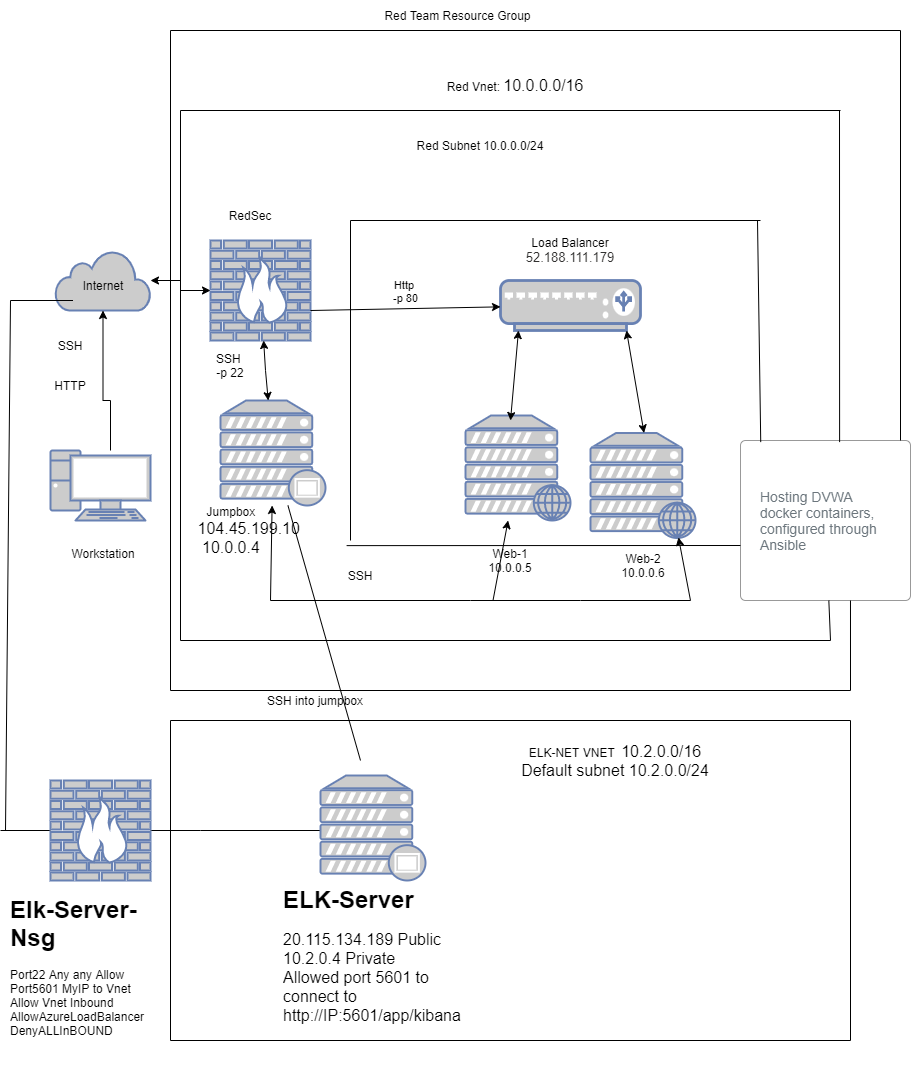

The diagram above was exported from draw.io. Its source (the exported page's mxGraphModel, read from the mxfile embedded in the PNG):
<mxGraphModel dx="1381" dy="764" grid="1" gridSize="10" guides="1" tooltips="1" connect="1" arrows="1" fold="1" page="1" pageScale="1" pageWidth="850" pageHeight="1100" math="0" shadow="0">
  <root>
    <mxCell id="0" />
    <mxCell id="1" parent="0" />
    <mxCell id="Sr7c5cje4t70071utElf-1" value="" style="fontColor=#0066CC;verticalAlign=top;verticalLabelPosition=bottom;labelPosition=center;align=center;html=1;outlineConnect=0;fillColor=#CCCCCC;strokeColor=#6881B3;gradientColor=none;gradientDirection=north;strokeWidth=2;shape=mxgraph.networks.pc;" parent="1" vertex="1">
      <mxGeometry x="60" y="460" width="100" height="70" as="geometry" />
    </mxCell>
    <mxCell id="Sr7c5cje4t70071utElf-2" value="" style="html=1;outlineConnect=0;fillColor=#CCCCCC;strokeColor=#6881B3;gradientColor=none;gradientDirection=north;strokeWidth=2;shape=mxgraph.networks.cloud;fontColor=#ffffff;" parent="1" vertex="1">
      <mxGeometry x="65" y="260" width="95" height="60" as="geometry" />
    </mxCell>
    <mxCell id="Sr7c5cje4t70071utElf-3" value="" style="fontColor=#0066CC;verticalAlign=top;verticalLabelPosition=bottom;labelPosition=center;align=center;html=1;outlineConnect=0;fillColor=#CCCCCC;strokeColor=#6881B3;gradientColor=none;gradientDirection=north;strokeWidth=2;shape=mxgraph.networks.firewall;" parent="1" vertex="1">
      <mxGeometry x="220" y="250" width="100" height="100" as="geometry" />
    </mxCell>
    <mxCell id="Sr7c5cje4t70071utElf-4" value="" style="fontColor=#0066CC;verticalAlign=top;verticalLabelPosition=bottom;labelPosition=center;align=center;html=1;outlineConnect=0;fillColor=#CCCCCC;strokeColor=#6881B3;gradientColor=none;gradientDirection=north;strokeWidth=2;shape=mxgraph.networks.proxy_server;" parent="1" vertex="1">
      <mxGeometry x="230" y="410" width="105" height="105" as="geometry" />
    </mxCell>
    <mxCell id="Sr7c5cje4t70071utElf-5" value="" style="fontColor=#0066CC;verticalAlign=top;verticalLabelPosition=bottom;labelPosition=center;align=center;html=1;outlineConnect=0;fillColor=#CCCCCC;strokeColor=#6881B3;gradientColor=none;gradientDirection=north;strokeWidth=2;shape=mxgraph.networks.load_balancer;" parent="1" vertex="1">
      <mxGeometry x="510" y="290" width="140" height="50" as="geometry" />
    </mxCell>
    <mxCell id="Sr7c5cje4t70071utElf-6" value="" style="fontColor=#0066CC;verticalAlign=top;verticalLabelPosition=bottom;labelPosition=center;align=center;html=1;outlineConnect=0;fillColor=#CCCCCC;strokeColor=#6881B3;gradientColor=none;gradientDirection=north;strokeWidth=2;shape=mxgraph.networks.web_server;" parent="1" vertex="1">
      <mxGeometry x="475" y="425" width="105" height="105" as="geometry" />
    </mxCell>
    <mxCell id="Sr7c5cje4t70071utElf-7" value="" style="fontColor=#0066CC;verticalAlign=top;verticalLabelPosition=bottom;labelPosition=center;align=center;html=1;outlineConnect=0;fillColor=#CCCCCC;strokeColor=#6881B3;gradientColor=none;gradientDirection=north;strokeWidth=2;shape=mxgraph.networks.web_server;" parent="1" vertex="1">
      <mxGeometry x="600" y="442.5" width="105" height="105" as="geometry" />
    </mxCell>
    <mxCell id="Sr7c5cje4t70071utElf-9" value="" style="edgeStyle=elbowEdgeStyle;elbow=vertical;endArrow=classic;html=1;rounded=0;entryX=0.5;entryY=1;entryDx=0;entryDy=0;entryPerimeter=0;" parent="1" source="Sr7c5cje4t70071utElf-1" target="Sr7c5cje4t70071utElf-2" edge="1">
      <mxGeometry width="50" height="50" relative="1" as="geometry">
        <mxPoint x="100" y="460" as="sourcePoint" />
        <mxPoint x="150" y="410" as="targetPoint" />
        <Array as="points">
          <mxPoint x="120" y="410" />
        </Array>
      </mxGeometry>
    </mxCell>
    <mxCell id="Sr7c5cje4t70071utElf-10" value="" style="endArrow=classic;startArrow=classic;html=1;rounded=0;edgeStyle=orthogonalEdgeStyle;" parent="1" source="Sr7c5cje4t70071utElf-2" target="Sr7c5cje4t70071utElf-3" edge="1">
      <mxGeometry width="50" height="50" relative="1" as="geometry">
        <mxPoint x="150" y="330" as="sourcePoint" />
        <mxPoint x="200" y="280" as="targetPoint" />
      </mxGeometry>
    </mxCell>
    <mxCell id="Sr7c5cje4t70071utElf-11" value="" style="endArrow=classic;html=1;rounded=0;exitX=1;exitY=0.7;exitDx=0;exitDy=0;exitPerimeter=0;" parent="1" source="Sr7c5cje4t70071utElf-3" target="Sr7c5cje4t70071utElf-5" edge="1">
      <mxGeometry relative="1" as="geometry">
        <mxPoint x="372.5" y="320" as="sourcePoint" />
        <mxPoint x="472.5" y="320" as="targetPoint" />
      </mxGeometry>
    </mxCell>
    <mxCell id="Sr7c5cje4t70071utElf-12" value="Http&amp;nbsp;&lt;br&gt;-p 80" style="edgeLabel;resizable=0;html=1;align=center;verticalAlign=middle;" parent="Sr7c5cje4t70071utElf-11" connectable="0" vertex="1">
      <mxGeometry relative="1" as="geometry">
        <mxPoint y="-18" as="offset" />
      </mxGeometry>
    </mxCell>
    <mxCell id="Sr7c5cje4t70071utElf-13" value="" style="endArrow=classic;startArrow=classic;html=1;rounded=0;" parent="1" source="Sr7c5cje4t70071utElf-4" target="Sr7c5cje4t70071utElf-3" edge="1">
      <mxGeometry width="50" height="50" relative="1" as="geometry">
        <mxPoint x="245" y="410" as="sourcePoint" />
        <mxPoint x="295" y="360" as="targetPoint" />
        <Array as="points">
          <mxPoint x="275" y="380" />
        </Array>
      </mxGeometry>
    </mxCell>
    <mxCell id="Sr7c5cje4t70071utElf-14" value="" style="endArrow=classic;startArrow=classic;html=1;rounded=0;entryX=0.9;entryY=1;entryDx=0;entryDy=0;entryPerimeter=0;" parent="1" target="Sr7c5cje4t70071utElf-5" edge="1">
      <mxGeometry width="50" height="50" relative="1" as="geometry">
        <mxPoint x="653.5241935483873" y="442.4999999999998" as="sourcePoint" />
        <mxPoint x="700" y="380" as="targetPoint" />
      </mxGeometry>
    </mxCell>
    <mxCell id="Sr7c5cje4t70071utElf-16" value="" style="endArrow=classic;startArrow=classic;html=1;rounded=0;" parent="1" edge="1">
      <mxGeometry width="50" height="50" relative="1" as="geometry">
        <mxPoint x="520" y="430" as="sourcePoint" />
        <mxPoint x="528" y="340" as="targetPoint" />
      </mxGeometry>
    </mxCell>
    <mxCell id="Sr7c5cje4t70071utElf-18" value="Web-2&lt;br&gt;10.0.0.6" style="text;html=1;strokeColor=none;fillColor=none;align=center;verticalAlign=middle;whiteSpace=wrap;rounded=0;" parent="1" vertex="1">
      <mxGeometry x="607.5" y="550" width="90" height="50" as="geometry" />
    </mxCell>
    <mxCell id="Sr7c5cje4t70071utElf-20" value="Red Team Resource Group" style="text;html=1;strokeColor=none;fillColor=none;align=center;verticalAlign=middle;whiteSpace=wrap;rounded=0;" parent="1" vertex="1">
      <mxGeometry x="290" y="10" width="354.5" height="30" as="geometry" />
    </mxCell>
    <mxCell id="Sr7c5cje4t70071utElf-22" value="Red Subnet 10.0.0.0/24" style="text;html=1;strokeColor=none;fillColor=none;align=center;verticalAlign=middle;whiteSpace=wrap;rounded=0;" parent="1" vertex="1">
      <mxGeometry x="400" y="140" width="180" height="30" as="geometry" />
    </mxCell>
    <mxCell id="Sr7c5cje4t70071utElf-23" value="SSH&amp;nbsp;&lt;br&gt;-p 22" style="text;html=1;strokeColor=none;fillColor=none;align=center;verticalAlign=middle;whiteSpace=wrap;rounded=0;" parent="1" vertex="1">
      <mxGeometry x="210" y="360" width="60" height="30" as="geometry" />
    </mxCell>
    <mxCell id="Sr7c5cje4t70071utElf-25" value="Internet" style="text;html=1;strokeColor=none;fillColor=none;align=center;verticalAlign=middle;whiteSpace=wrap;rounded=0;" parent="1" vertex="1">
      <mxGeometry x="82.5" y="280" width="60" height="30" as="geometry" />
    </mxCell>
    <mxCell id="Sr7c5cje4t70071utElf-26" value="Workstation" style="text;html=1;strokeColor=none;fillColor=none;align=center;verticalAlign=middle;whiteSpace=wrap;rounded=0;" parent="1" vertex="1">
      <mxGeometry x="82.5" y="547.5" width="60" height="30" as="geometry" />
    </mxCell>
    <mxCell id="Sr7c5cje4t70071utElf-27" value="RedSec" style="text;html=1;strokeColor=none;fillColor=none;align=center;verticalAlign=middle;whiteSpace=wrap;rounded=0;" parent="1" vertex="1">
      <mxGeometry x="230" y="210" width="60" height="30" as="geometry" />
    </mxCell>
    <mxCell id="Sr7c5cje4t70071utElf-28" value="Load Balancer&lt;br&gt;&lt;span style=&quot;color: rgb(50 , 49 , 48) ; font-family: &amp;#34;az_ea_font&amp;#34; , &amp;#34;segoe ui&amp;#34; , &amp;#34;az_font&amp;#34; , , , &amp;#34;blinkmacsystemfont&amp;#34; , &amp;#34;roboto&amp;#34; , &amp;#34;oxygen&amp;#34; , &amp;#34;ubuntu&amp;#34; , &amp;#34;cantarell&amp;#34; , &amp;#34;open sans&amp;#34; , &amp;#34;helvetica neue&amp;#34; , sans-serif ; font-size: 13px ; text-align: left ; background-color: rgb(255 , 255 , 255)&quot;&gt;52.188.111.179&lt;/span&gt;" style="text;html=1;strokeColor=none;fillColor=none;align=center;verticalAlign=middle;whiteSpace=wrap;rounded=0;" parent="1" vertex="1">
      <mxGeometry x="510" y="240" width="140" height="40" as="geometry" />
    </mxCell>
    <mxCell id="Sr7c5cje4t70071utElf-29" value="Web-1&lt;br&gt;10.0.0.5" style="text;html=1;strokeColor=none;fillColor=none;align=center;verticalAlign=middle;whiteSpace=wrap;rounded=0;" parent="1" vertex="1">
      <mxGeometry x="480" y="550" width="80" height="40" as="geometry" />
    </mxCell>
    <mxCell id="Sr7c5cje4t70071utElf-30" value="&lt;div style=&quot;text-align: center&quot;&gt;&lt;span&gt;&#09;&lt;/span&gt;&lt;span&gt;&#09;&lt;/span&gt;&lt;span&gt;&#09;&lt;/span&gt;Jumpbox&lt;br&gt;&lt;/div&gt;&lt;div style=&quot;text-align: center&quot;&gt;&lt;span style=&quot;font-family: &amp;#34;az_ea_font&amp;#34; , &amp;#34;segoe ui&amp;#34; , &amp;#34;az_font&amp;#34; , , , &amp;#34;blinkmacsystemfont&amp;#34; , &amp;#34;roboto&amp;#34; , &amp;#34;oxygen&amp;#34; , &amp;#34;ubuntu&amp;#34; , &amp;#34;cantarell&amp;#34; , &amp;#34;open sans&amp;#34; , &amp;#34;helvetica neue&amp;#34; , sans-serif ; font-size: 16px ; background-color: rgb(255 , 255 , 255)&quot;&gt;&lt;span style=&quot;white-space: pre&quot;&gt;&#09;&lt;/span&gt;104.45.199.10&lt;/span&gt;&lt;br&gt;&lt;/div&gt;&lt;div style=&quot;text-align: center&quot;&gt;&lt;span style=&quot;font-family: &amp;#34;az_ea_font&amp;#34; , &amp;#34;segoe ui&amp;#34; , &amp;#34;az_font&amp;#34; , , , &amp;#34;blinkmacsystemfont&amp;#34; , &amp;#34;roboto&amp;#34; , &amp;#34;oxygen&amp;#34; , &amp;#34;ubuntu&amp;#34; , &amp;#34;cantarell&amp;#34; , &amp;#34;open sans&amp;#34; , &amp;#34;helvetica neue&amp;#34; , sans-serif ; font-size: 16px ; background-color: rgb(255 , 255 , 255)&quot;&gt;10.0.0.4&lt;/span&gt;&lt;/div&gt;" style="text;html=1;strokeColor=none;fillColor=none;align=left;verticalAlign=middle;whiteSpace=wrap;rounded=0;" parent="1" vertex="1">
      <mxGeometry x="170" y="525" width="207.5" height="30" as="geometry" />
    </mxCell>
    <mxCell id="Sr7c5cje4t70071utElf-32" value="Hosting DVWA&lt;br&gt;docker containers,&lt;br&gt;configured through&lt;br&gt;Ansible" style="html=1;shadow=0;dashed=0;shape=mxgraph.bootstrap.rrect;rSize=5;strokeColor=#999999;strokeWidth=1;fillColor=#FFFFFF;fontColor=#6C767D;whiteSpace=wrap;align=left;verticalAlign=middle;spacingLeft=10;fontSize=14;spacing=10;" parent="1" vertex="1">
      <mxGeometry x="750" y="450" width="170" height="160" as="geometry" />
    </mxCell>
    <mxCell id="Sr7c5cje4t70071utElf-33" value="" style="endArrow=none;html=1;rounded=0;" parent="1" edge="1">
      <mxGeometry width="50" height="50" relative="1" as="geometry">
        <mxPoint x="180" y="700" as="sourcePoint" />
        <mxPoint x="860" y="700" as="targetPoint" />
      </mxGeometry>
    </mxCell>
    <mxCell id="Sr7c5cje4t70071utElf-34" value="" style="endArrow=none;html=1;rounded=0;" parent="1" edge="1">
      <mxGeometry width="50" height="50" relative="1" as="geometry">
        <mxPoint x="180" y="700" as="sourcePoint" />
        <mxPoint x="180" y="40" as="targetPoint" />
      </mxGeometry>
    </mxCell>
    <mxCell id="Sr7c5cje4t70071utElf-35" value="" style="endArrow=none;html=1;rounded=0;entryX=0.647;entryY=1;entryDx=0;entryDy=0;entryPerimeter=0;" parent="1" target="Sr7c5cje4t70071utElf-32" edge="1">
      <mxGeometry width="50" height="50" relative="1" as="geometry">
        <mxPoint x="860" y="700" as="sourcePoint" />
        <mxPoint x="820" y="620" as="targetPoint" />
      </mxGeometry>
    </mxCell>
    <mxCell id="Sr7c5cje4t70071utElf-36" value="" style="endArrow=none;html=1;rounded=0;" parent="1" edge="1">
      <mxGeometry width="50" height="50" relative="1" as="geometry">
        <mxPoint x="910" y="40" as="sourcePoint" />
        <mxPoint x="180" y="40" as="targetPoint" />
      </mxGeometry>
    </mxCell>
    <mxCell id="Sr7c5cje4t70071utElf-37" value="" style="endArrow=none;html=1;rounded=0;" parent="1" edge="1">
      <mxGeometry width="50" height="50" relative="1" as="geometry">
        <mxPoint x="910" y="450" as="sourcePoint" />
        <mxPoint x="910" y="40" as="targetPoint" />
      </mxGeometry>
    </mxCell>
    <mxCell id="Sr7c5cje4t70071utElf-38" value="" style="endArrow=none;html=1;rounded=0;" parent="1" edge="1">
      <mxGeometry width="50" height="50" relative="1" as="geometry">
        <mxPoint x="190" y="650" as="sourcePoint" />
        <mxPoint x="840" y="650" as="targetPoint" />
      </mxGeometry>
    </mxCell>
    <mxCell id="Sr7c5cje4t70071utElf-41" value="" style="endArrow=none;html=1;rounded=0;" parent="1" edge="1">
      <mxGeometry width="50" height="50" relative="1" as="geometry">
        <mxPoint x="190" y="120" as="sourcePoint" />
        <mxPoint x="850" y="120" as="targetPoint" />
      </mxGeometry>
    </mxCell>
    <mxCell id="Sr7c5cje4t70071utElf-42" value="" style="endArrow=none;html=1;rounded=0;" parent="1" edge="1">
      <mxGeometry width="50" height="50" relative="1" as="geometry">
        <mxPoint x="190" y="650" as="sourcePoint" />
        <mxPoint x="190" y="120" as="targetPoint" />
      </mxGeometry>
    </mxCell>
    <mxCell id="Sr7c5cje4t70071utElf-43" value="" style="endArrow=none;html=1;rounded=0;exitX=0.583;exitY=0.01;exitDx=0;exitDy=0;exitPerimeter=0;" parent="1" source="Sr7c5cje4t70071utElf-32" edge="1">
      <mxGeometry width="50" height="50" relative="1" as="geometry">
        <mxPoint x="849" y="440" as="sourcePoint" />
        <mxPoint x="849" y="120" as="targetPoint" />
      </mxGeometry>
    </mxCell>
    <mxCell id="Sr7c5cje4t70071utElf-45" value="" style="endArrow=none;html=1;rounded=0;exitX=0.897;exitY=1.004;exitDx=0;exitDy=0;exitPerimeter=0;" parent="1" source="Sr7c5cje4t70071utElf-30" edge="1">
      <mxGeometry width="50" height="50" relative="1" as="geometry">
        <mxPoint x="700" y="605" as="sourcePoint" />
        <mxPoint x="750" y="555" as="targetPoint" />
      </mxGeometry>
    </mxCell>
    <mxCell id="Sr7c5cje4t70071utElf-46" value="" style="endArrow=none;html=1;rounded=0;" parent="1" target="Sr7c5cje4t70071utElf-32" edge="1">
      <mxGeometry width="50" height="50" relative="1" as="geometry">
        <mxPoint x="840" y="650" as="sourcePoint" />
        <mxPoint x="850" y="610" as="targetPoint" />
      </mxGeometry>
    </mxCell>
    <mxCell id="Sr7c5cje4t70071utElf-47" value="" style="endArrow=none;html=1;rounded=0;" parent="1" edge="1">
      <mxGeometry width="50" height="50" relative="1" as="geometry">
        <mxPoint x="360" y="550" as="sourcePoint" />
        <mxPoint x="360" y="230" as="targetPoint" />
      </mxGeometry>
    </mxCell>
    <mxCell id="Sr7c5cje4t70071utElf-48" value="" style="endArrow=none;html=1;rounded=0;exitX=0.119;exitY=0.01;exitDx=0;exitDy=0;exitPerimeter=0;" parent="1" source="Sr7c5cje4t70071utElf-32" edge="1">
      <mxGeometry width="50" height="50" relative="1" as="geometry">
        <mxPoint x="770" y="440" as="sourcePoint" />
        <mxPoint x="767" y="230" as="targetPoint" />
      </mxGeometry>
    </mxCell>
    <mxCell id="Sr7c5cje4t70071utElf-49" value="" style="endArrow=none;html=1;rounded=0;" parent="1" edge="1">
      <mxGeometry width="50" height="50" relative="1" as="geometry">
        <mxPoint x="360" y="230" as="sourcePoint" />
        <mxPoint x="770" y="230" as="targetPoint" />
      </mxGeometry>
    </mxCell>
    <mxCell id="Sr7c5cje4t70071utElf-52" value="" style="endArrow=classic;startArrow=classic;html=1;rounded=0;entryX=0.894;entryY=-0.062;entryDx=0;entryDy=0;entryPerimeter=0;" parent="1" source="Sr7c5cje4t70071utElf-4" target="Sr7c5cje4t70071utElf-18" edge="1">
      <mxGeometry width="50" height="50" relative="1" as="geometry">
        <mxPoint x="110" y="610" as="sourcePoint" />
        <mxPoint x="790" y="620" as="targetPoint" />
        <Array as="points">
          <mxPoint x="280" y="610" />
          <mxPoint x="480" y="610" />
          <mxPoint x="590" y="610" />
          <mxPoint x="700" y="610" />
        </Array>
      </mxGeometry>
    </mxCell>
    <mxCell id="Sr7c5cje4t70071utElf-54" value="" style="endArrow=classic;html=1;rounded=0;" parent="1" target="Sr7c5cje4t70071utElf-6" edge="1">
      <mxGeometry width="50" height="50" relative="1" as="geometry">
        <mxPoint x="502.5" y="610" as="sourcePoint" />
        <mxPoint x="552.5" y="560" as="targetPoint" />
      </mxGeometry>
    </mxCell>
    <mxCell id="Sq5lW0aaA7kirB6jgMQY-1" value="SSH" style="text;html=1;strokeColor=none;fillColor=none;align=center;verticalAlign=middle;whiteSpace=wrap;rounded=0;" vertex="1" parent="1">
      <mxGeometry x="50" y="340" width="60" height="30" as="geometry" />
    </mxCell>
    <mxCell id="Sq5lW0aaA7kirB6jgMQY-2" value="HTTP" style="text;html=1;strokeColor=none;fillColor=none;align=center;verticalAlign=middle;whiteSpace=wrap;rounded=0;" vertex="1" parent="1">
      <mxGeometry x="50" y="380" width="60" height="30" as="geometry" />
    </mxCell>
    <mxCell id="Sq5lW0aaA7kirB6jgMQY-3" value="SSH" style="text;html=1;strokeColor=none;fillColor=none;align=center;verticalAlign=middle;whiteSpace=wrap;rounded=0;" vertex="1" parent="1">
      <mxGeometry x="340" y="570" width="60" height="30" as="geometry" />
    </mxCell>
    <mxCell id="Sq5lW0aaA7kirB6jgMQY-4" value="Red Vnet:&amp;nbsp;&lt;span style=&quot;font-family: &amp;#34;az_ea_font&amp;#34; , &amp;#34;segoe ui&amp;#34; , &amp;#34;az_font&amp;#34; , , , &amp;#34;blinkmacsystemfont&amp;#34; , &amp;#34;roboto&amp;#34; , &amp;#34;oxygen&amp;#34; , &amp;#34;ubuntu&amp;#34; , &amp;#34;cantarell&amp;#34; , &amp;#34;open sans&amp;#34; , &amp;#34;helvetica neue&amp;#34; , sans-serif ; font-size: 16px ; background-color: rgb(255 , 255 , 255)&quot;&gt;10.0.0.0/16&lt;/span&gt;" style="text;html=1;strokeColor=none;fillColor=none;align=center;verticalAlign=middle;whiteSpace=wrap;rounded=0;" vertex="1" parent="1">
      <mxGeometry x="450" y="80" width="150" height="30" as="geometry" />
    </mxCell>
    <mxCell id="Sq5lW0aaA7kirB6jgMQY-5" value="" style="endArrow=none;html=1;rounded=0;" edge="1" parent="1">
      <mxGeometry width="50" height="50" relative="1" as="geometry">
        <mxPoint x="180" y="730" as="sourcePoint" />
        <mxPoint x="860" y="730" as="targetPoint" />
        <Array as="points" />
      </mxGeometry>
    </mxCell>
    <mxCell id="Sq5lW0aaA7kirB6jgMQY-6" value="" style="endArrow=none;html=1;rounded=0;" edge="1" parent="1" target="Sr7c5cje4t70071utElf-4">
      <mxGeometry width="50" height="50" relative="1" as="geometry">
        <mxPoint x="370" y="770" as="sourcePoint" />
        <mxPoint x="420" y="720" as="targetPoint" />
      </mxGeometry>
    </mxCell>
    <mxCell id="Sq5lW0aaA7kirB6jgMQY-7" value="" style="endArrow=none;html=1;rounded=0;" edge="1" parent="1">
      <mxGeometry width="50" height="50" relative="1" as="geometry">
        <mxPoint x="15" y="840" as="sourcePoint" />
        <mxPoint x="20" y="310" as="targetPoint" />
      </mxGeometry>
    </mxCell>
    <mxCell id="Sq5lW0aaA7kirB6jgMQY-8" value="" style="endArrow=none;html=1;rounded=0;exitX=1;exitY=0.5;exitDx=0;exitDy=0;exitPerimeter=0;" edge="1" parent="1" source="Sq5lW0aaA7kirB6jgMQY-15">
      <mxGeometry width="50" height="50" relative="1" as="geometry">
        <mxPoint x="170" y="840" as="sourcePoint" />
        <mxPoint x="330" y="840" as="targetPoint" />
        <Array as="points">
          <mxPoint x="210" y="840" />
        </Array>
      </mxGeometry>
    </mxCell>
    <mxCell id="Sq5lW0aaA7kirB6jgMQY-10" value="" style="endArrow=none;html=1;rounded=0;" edge="1" parent="1">
      <mxGeometry width="50" height="50" relative="1" as="geometry">
        <mxPoint x="180" y="1050" as="sourcePoint" />
        <mxPoint x="180" y="730" as="targetPoint" />
      </mxGeometry>
    </mxCell>
    <mxCell id="Sq5lW0aaA7kirB6jgMQY-11" value="" style="endArrow=none;html=1;rounded=0;" edge="1" parent="1">
      <mxGeometry width="50" height="50" relative="1" as="geometry">
        <mxPoint x="860" y="1050" as="sourcePoint" />
        <mxPoint x="860" y="730" as="targetPoint" />
      </mxGeometry>
    </mxCell>
    <mxCell id="Sq5lW0aaA7kirB6jgMQY-12" value="" style="endArrow=none;html=1;rounded=0;" edge="1" parent="1">
      <mxGeometry width="50" height="50" relative="1" as="geometry">
        <mxPoint x="180" y="1050" as="sourcePoint" />
        <mxPoint x="860" y="1050" as="targetPoint" />
      </mxGeometry>
    </mxCell>
    <mxCell id="Sq5lW0aaA7kirB6jgMQY-13" value="" style="endArrow=none;html=1;rounded=0;entryX=0;entryY=1;entryDx=0;entryDy=0;" edge="1" parent="1" target="Sr7c5cje4t70071utElf-25">
      <mxGeometry width="50" height="50" relative="1" as="geometry">
        <mxPoint x="20" y="310" as="sourcePoint" />
        <mxPoint x="70" y="260" as="targetPoint" />
      </mxGeometry>
    </mxCell>
    <mxCell id="Sq5lW0aaA7kirB6jgMQY-14" value="" style="endArrow=none;html=1;rounded=0;" edge="1" parent="1">
      <mxGeometry width="50" height="50" relative="1" as="geometry">
        <mxPoint x="10" y="840" as="sourcePoint" />
        <mxPoint x="60" y="840" as="targetPoint" />
      </mxGeometry>
    </mxCell>
    <mxCell id="Sq5lW0aaA7kirB6jgMQY-15" value="" style="fontColor=#0066CC;verticalAlign=top;verticalLabelPosition=bottom;labelPosition=center;align=center;html=1;outlineConnect=0;fillColor=#CCCCCC;strokeColor=#6881B3;gradientColor=none;gradientDirection=north;strokeWidth=2;shape=mxgraph.networks.firewall;" vertex="1" parent="1">
      <mxGeometry x="60" y="790" width="100" height="100" as="geometry" />
    </mxCell>
    <mxCell id="Sq5lW0aaA7kirB6jgMQY-18" value="&lt;h1&gt;Elk-Server-Nsg&lt;/h1&gt;&lt;div&gt;Port22 Any any Allow&lt;/div&gt;&lt;div&gt;Port5601 MyIP to Vnet&lt;/div&gt;&lt;div&gt;Allow Vnet Inbound&lt;/div&gt;&lt;div&gt;AllowAzureLoadBalancer&lt;/div&gt;&lt;div&gt;DenyALLInBOUND&lt;/div&gt;" style="text;html=1;strokeColor=none;fillColor=none;spacing=5;spacingTop=-20;whiteSpace=wrap;overflow=hidden;rounded=0;" vertex="1" parent="1">
      <mxGeometry x="15" y="900" width="155" height="180" as="geometry" />
    </mxCell>
    <mxCell id="Sq5lW0aaA7kirB6jgMQY-19" value="" style="fontColor=#0066CC;verticalAlign=top;verticalLabelPosition=bottom;labelPosition=center;align=center;html=1;outlineConnect=0;fillColor=#CCCCCC;strokeColor=#6881B3;gradientColor=none;gradientDirection=north;strokeWidth=2;shape=mxgraph.networks.proxy_server;" vertex="1" parent="1">
      <mxGeometry x="330" y="785" width="105" height="105" as="geometry" />
    </mxCell>
    <mxCell id="Sq5lW0aaA7kirB6jgMQY-20" value="&lt;h1&gt;ELK-Server&lt;/h1&gt;&lt;div&gt;&lt;span style=&quot;font-family: &amp;#34;az_ea_font&amp;#34; , &amp;#34;segoe ui&amp;#34; , &amp;#34;az_font&amp;#34; , , , &amp;#34;blinkmacsystemfont&amp;#34; , &amp;#34;roboto&amp;#34; , &amp;#34;oxygen&amp;#34; , &amp;#34;ubuntu&amp;#34; , &amp;#34;cantarell&amp;#34; , &amp;#34;open sans&amp;#34; , &amp;#34;helvetica neue&amp;#34; , sans-serif ; font-size: 16px ; background-color: rgb(255 , 255 , 255)&quot;&gt;20.115.134.189 Public&lt;/span&gt;&lt;br&gt;&lt;/div&gt;&lt;div&gt;&lt;span style=&quot;font-family: &amp;#34;az_ea_font&amp;#34; , &amp;#34;segoe ui&amp;#34; , &amp;#34;az_font&amp;#34; , , , &amp;#34;blinkmacsystemfont&amp;#34; , &amp;#34;roboto&amp;#34; , &amp;#34;oxygen&amp;#34; , &amp;#34;ubuntu&amp;#34; , &amp;#34;cantarell&amp;#34; , &amp;#34;open sans&amp;#34; , &amp;#34;helvetica neue&amp;#34; , sans-serif ; font-size: 16px ; background-color: rgb(255 , 255 , 255)&quot;&gt;10.2.0.4 Private&lt;/span&gt;&lt;/div&gt;&lt;div&gt;&lt;span style=&quot;font-family: &amp;#34;az_ea_font&amp;#34; , &amp;#34;segoe ui&amp;#34; , &amp;#34;az_font&amp;#34; , , , &amp;#34;blinkmacsystemfont&amp;#34; , &amp;#34;roboto&amp;#34; , &amp;#34;oxygen&amp;#34; , &amp;#34;ubuntu&amp;#34; , &amp;#34;cantarell&amp;#34; , &amp;#34;open sans&amp;#34; , &amp;#34;helvetica neue&amp;#34; , sans-serif ; font-size: 16px ; background-color: rgb(255 , 255 , 255)&quot;&gt;Allowed port 5601 to connect to http://IP:5601/app/kibana&lt;/span&gt;&lt;/div&gt;" style="text;html=1;strokeColor=none;fillColor=none;spacing=5;spacingTop=-20;whiteSpace=wrap;overflow=hidden;rounded=0;" vertex="1" parent="1">
      <mxGeometry x="287.5" y="890" width="190" height="160" as="geometry" />
    </mxCell>
    <mxCell id="Sq5lW0aaA7kirB6jgMQY-21" value="ELK-NET VNET&amp;nbsp;&amp;nbsp;&lt;span style=&quot;font-family: &amp;#34;az_ea_font&amp;#34; , &amp;#34;segoe ui&amp;#34; , &amp;#34;az_font&amp;#34; , , , &amp;#34;blinkmacsystemfont&amp;#34; , &amp;#34;roboto&amp;#34; , &amp;#34;oxygen&amp;#34; , &amp;#34;ubuntu&amp;#34; , &amp;#34;cantarell&amp;#34; , &amp;#34;open sans&amp;#34; , &amp;#34;helvetica neue&amp;#34; , sans-serif ; font-size: 16px ; background-color: rgb(255 , 255 , 255)&quot;&gt;10.2.0.0/16&lt;br&gt;Default subnet 10.2.0.0/24&lt;br&gt;&lt;/span&gt;" style="text;html=1;strokeColor=none;fillColor=none;align=center;verticalAlign=middle;whiteSpace=wrap;rounded=0;" vertex="1" parent="1">
      <mxGeometry x="510" y="740" width="230" height="60" as="geometry" />
    </mxCell>
    <mxCell id="Sq5lW0aaA7kirB6jgMQY-23" value="SSH into jumpbox" style="text;html=1;strokeColor=none;fillColor=none;align=center;verticalAlign=middle;whiteSpace=wrap;rounded=0;" vertex="1" parent="1">
      <mxGeometry x="270" y="670" width="110" height="80" as="geometry" />
    </mxCell>
  </root>
</mxGraphModel>